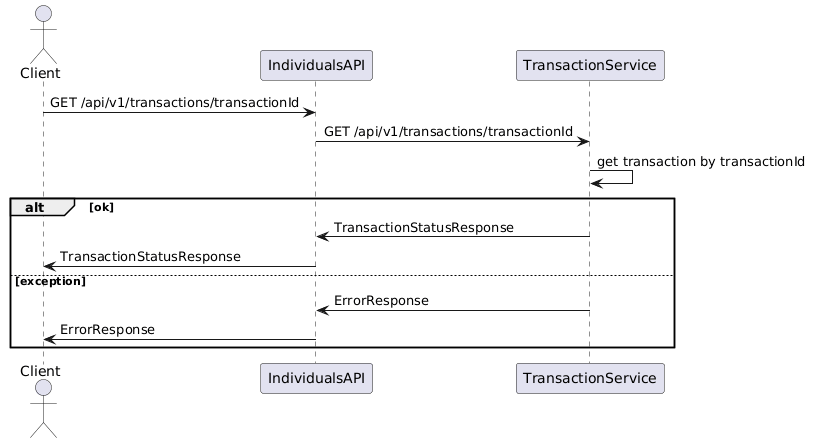

The diagram above was rendered by PlantUML. Its source (embedded in the PNG):
@startuml
actor Client
participant IndividualsAPI
participant TransactionService

Client -> IndividualsAPI: GET /api/v1/transactions/transactionId
IndividualsAPI -> TransactionService: GET /api/v1/transactions/transactionId
TransactionService -> TransactionService: get transaction by transactionId
alt ok
    TransactionService -> IndividualsAPI: TransactionStatusResponse
    IndividualsAPI-> Client: TransactionStatusResponse
else exception
    TransactionService -> IndividualsAPI: ErrorResponse
    IndividualsAPI -> Client: ErrorResponse
end
@enduml